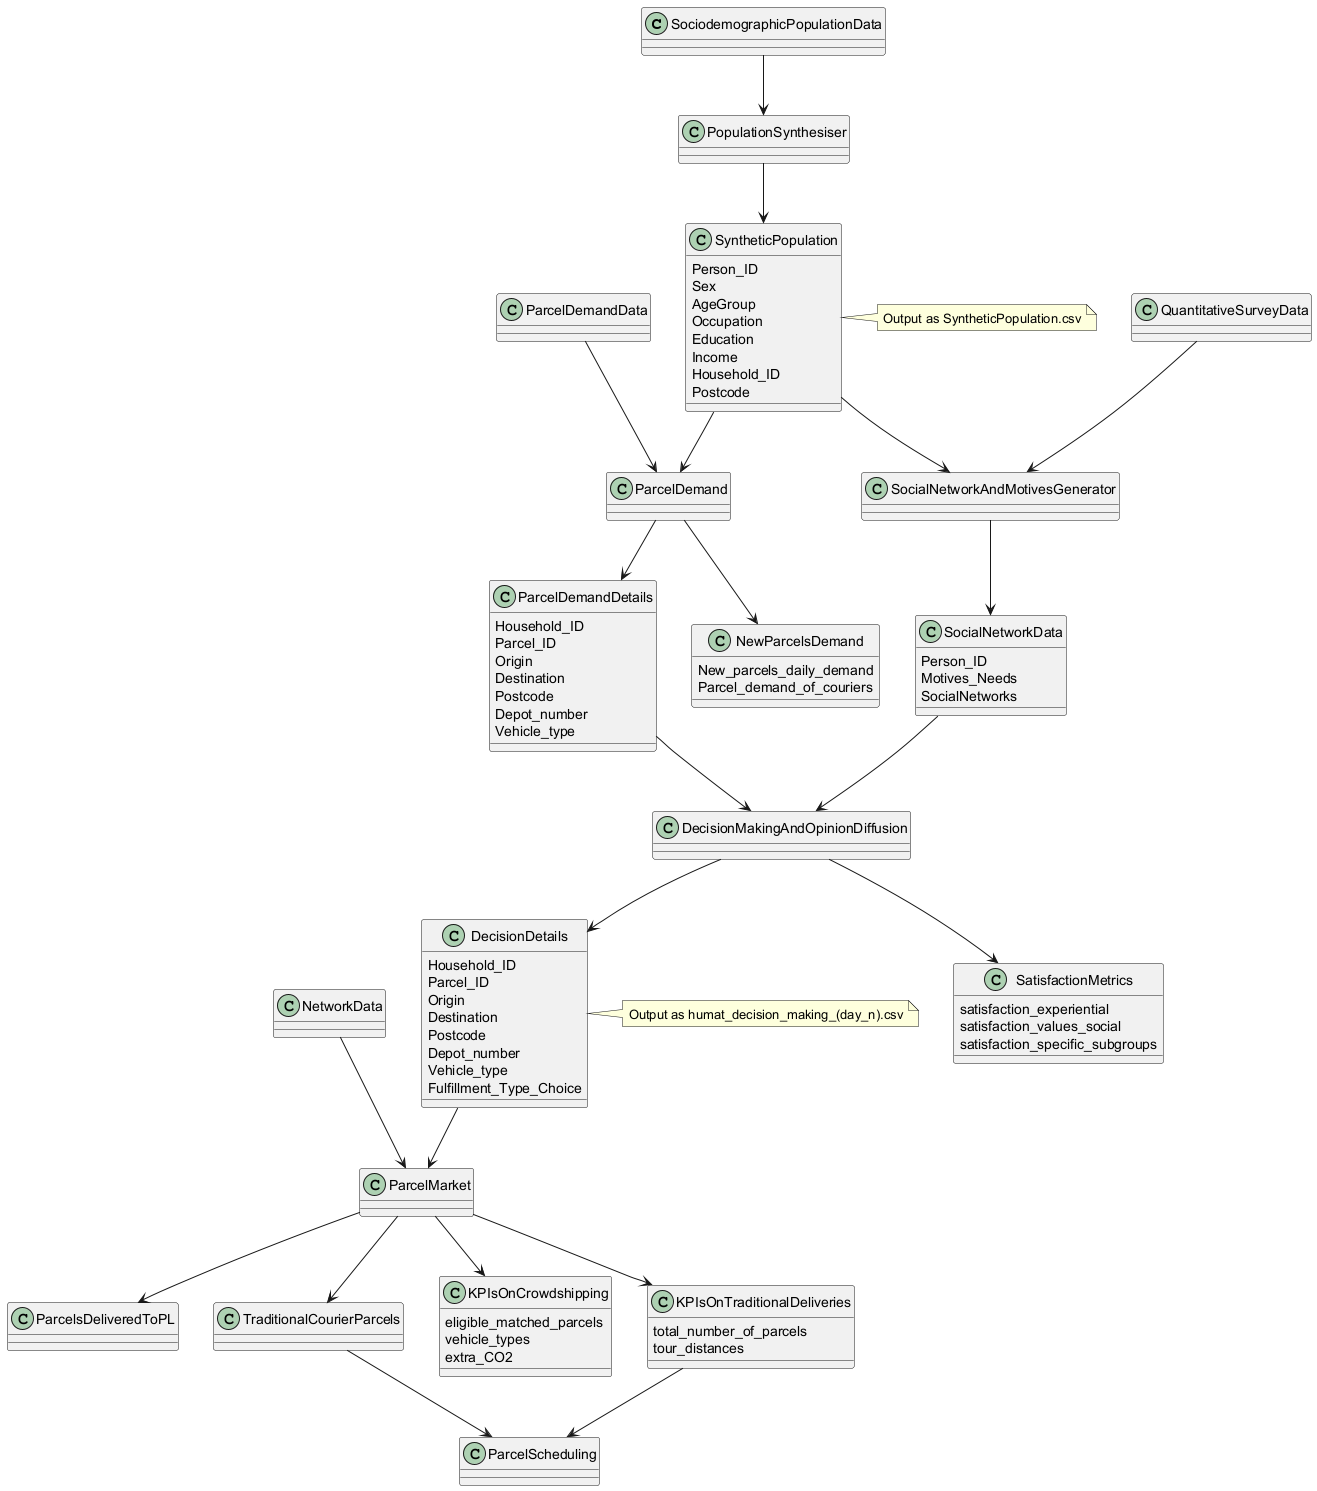

The diagram above was rendered by PlantUML. Its source (embedded in the PNG):
@startuml
class "SociodemographicPopulationData" {
}

class "PopulationSynthesiser" {
}

class "SyntheticPopulation" {
  Person_ID
  Sex
  AgeGroup
  Occupation
  Education
  Income
  Household_ID
  Postcode
}

class "QuantitativeSurveyData" {
}

class "SocialNetworkAndMotivesGenerator" {
}

class "SocialNetworkData" {
  Person_ID
  Motives_Needs
  SocialNetworks
}

class "ParcelDemandData" {
}

class "ParcelDemand" {
}

class "ParcelDemandDetails" {
  Household_ID
  Parcel_ID
  Origin
  Destination
  Postcode
  Depot_number
  Vehicle_type
}

class "NewParcelsDemand" {
  New_parcels_daily_demand
  Parcel_demand_of_couriers
}

class "DecisionMakingAndOpinionDiffusion" {
}

class "NetworkData" {
}

class "ParcelMarket" {
}

class "ParcelsDeliveredToPL" {
}

class "TraditionalCourierParcels" {
}

class "KPIsOnCrowdshipping" {
  eligible_matched_parcels
  vehicle_types
  extra_CO2
}

class "KPIsOnTraditionalDeliveries" {
  total_number_of_parcels
  tour_distances
}

class "ParcelScheduling" {
}

class "SatisfactionMetrics" {
  satisfaction_experiential
  satisfaction_values_social
  satisfaction_specific_subgroups
}

class "DecisionDetails" {
  Household_ID
  Parcel_ID
  Origin
  Destination
  Postcode
  Depot_number
  Vehicle_type
  Fulfillment_Type_Choice
}

SociodemographicPopulationData --> PopulationSynthesiser
PopulationSynthesiser --> SyntheticPopulation
QuantitativeSurveyData --> SocialNetworkAndMotivesGenerator
SyntheticPopulation --> SocialNetworkAndMotivesGenerator
SocialNetworkAndMotivesGenerator --> SocialNetworkData
SyntheticPopulation --> ParcelDemand
ParcelDemandData --> ParcelDemand
ParcelDemand --> ParcelDemandDetails
ParcelDemand --> NewParcelsDemand
ParcelDemandDetails --> DecisionMakingAndOpinionDiffusion
SocialNetworkData --> DecisionMakingAndOpinionDiffusion
DecisionMakingAndOpinionDiffusion --> SatisfactionMetrics
DecisionMakingAndOpinionDiffusion --> DecisionDetails
NetworkData --> ParcelMarket
DecisionDetails --> ParcelMarket
ParcelMarket --> ParcelsDeliveredToPL
ParcelMarket --> TraditionalCourierParcels
ParcelMarket --> KPIsOnCrowdshipping
ParcelMarket --> KPIsOnTraditionalDeliveries
TraditionalCourierParcels --> ParcelScheduling
KPIsOnTraditionalDeliveries --> ParcelScheduling

note right of SyntheticPopulation
  Output as SyntheticPopulation.csv
end note

note right of DecisionDetails
  Output as humat_decision_making_(day_n).csv
end note
@enduml